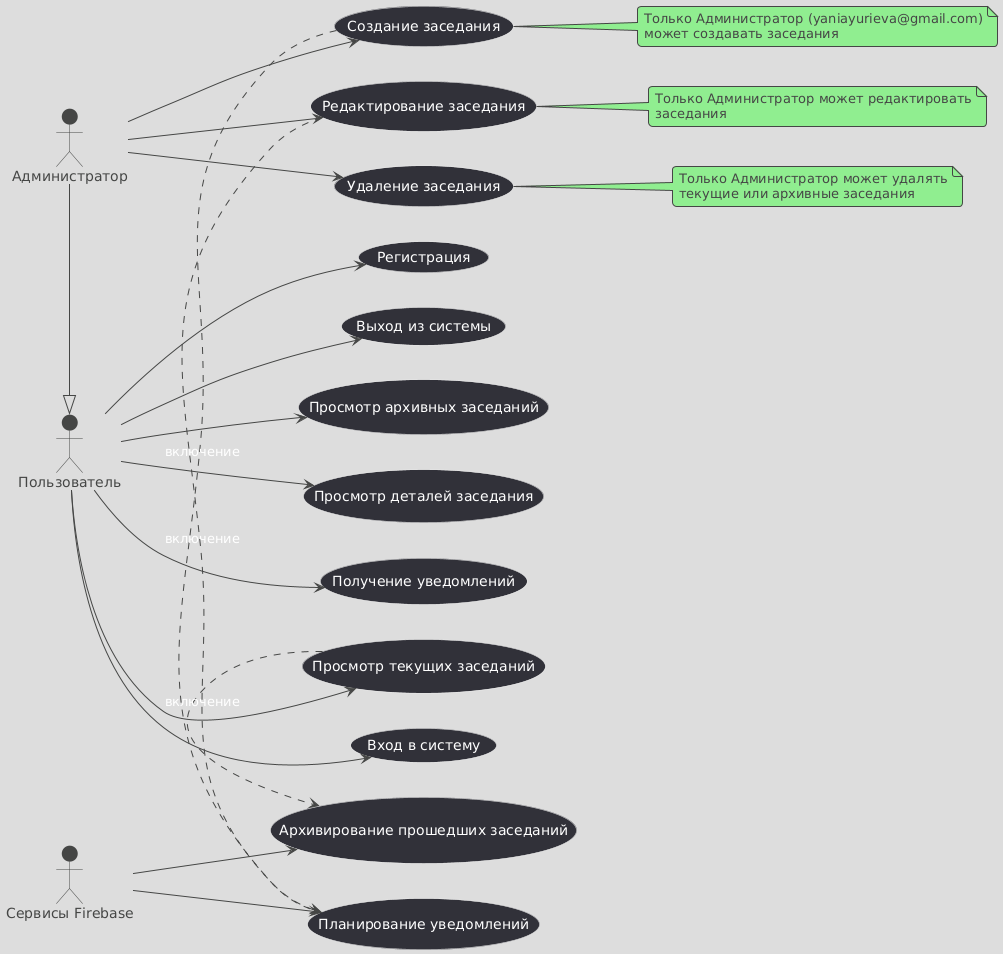

The diagram above was rendered by PlantUML. Its source (embedded in the PNG):
@startuml
!theme toy
left to right direction

actor Пользователь
actor Администратор
actor "Сервисы Firebase" as Firebase

Администратор -|> Пользователь

Пользователь --> (Вход в систему)
Пользователь --> (Регистрация)
Пользователь --> (Выход из системы)
Пользователь --> (Просмотр текущих заседаний)
Пользователь --> (Просмотр архивных заседаний)
Пользователь --> (Просмотр деталей заседания)
Пользователь --> (Получение уведомлений)

Администратор --> (Создание заседания)
Администратор --> (Редактирование заседания)
Администратор --> (Удаление заседания)

Firebase --> (Планирование уведомлений)
Firebase --> (Архивирование прошедших заседаний)

(Создание заседания) .> (Планирование уведомлений) : включение
(Редактирование заседания) .> (Планирование уведомлений) : включение
(Просмотр текущих заседаний) .> (Архивирование прошедших заседаний) : включение

note right of (Создание заседания)
  Только Администратор (yaniayurieva@gmail.com)
  может создавать заседания
end note

note right of (Редактирование заседания)
  Только Администратор может редактировать
  заседания
end note

note right of (Удаление заседания)
  Только Администратор может удалять
  текущие или архивные заседания
end note
@enduml